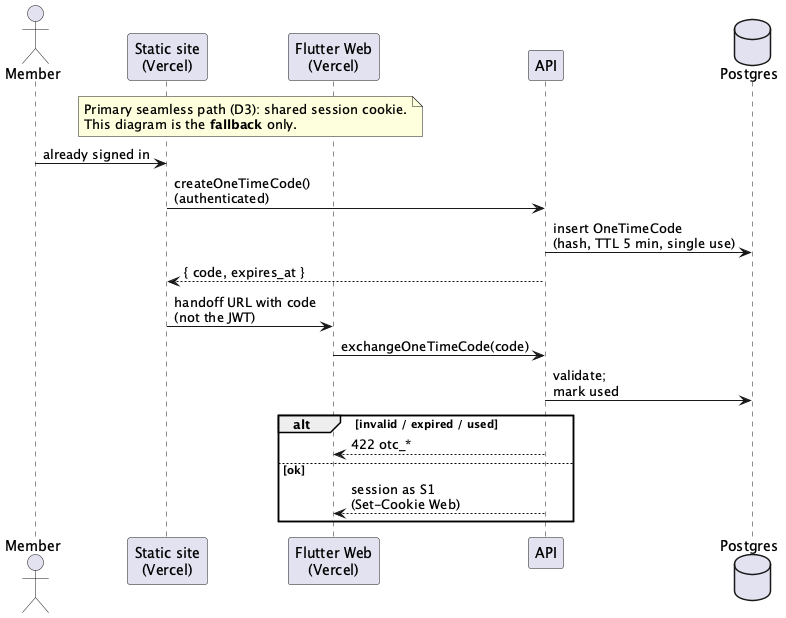

The diagram above was rendered by PlantUML. Its source (embedded in the PNG):
@startuml
skinparam shadowing false
skinparam backgroundColor white

actor Member
participant "Static site\n(Vercel)" as Site
participant "Flutter Web\n(Vercel)" as App
participant "API" as API
database "Postgres" as DB

note over Site, App
  Primary seamless path (D3): shared session cookie.
  This diagram is the **fallback** only.
end note

Member -> Site : already signed in
Site -> API : createOneTimeCode()\n(authenticated)
API -> DB : insert OneTimeCode\n(hash, TTL 5 min, single use)
API --> Site : { code, expires_at }
Site -> App : handoff URL with code\n(not the JWT)
App -> API : exchangeOneTimeCode(code)
API -> DB : validate;\nmark used
alt invalid / expired / used
  API --> App : 422 otc_*
else ok
  API --> App : session as S1\n(Set-Cookie Web)
end

@enduml